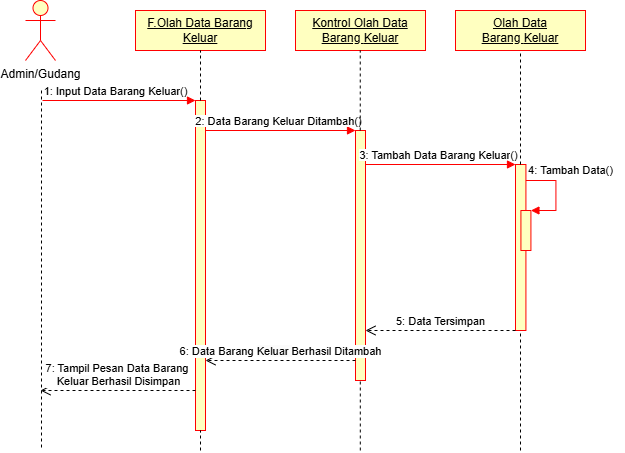

The diagram above was exported from draw.io. Its source (the exported page's mxGraphModel, read from the mxfile embedded in the PNG):
<mxGraphModel dx="558" dy="464" grid="1" gridSize="10" guides="1" tooltips="1" connect="1" arrows="1" fold="1" page="1" pageScale="1" pageWidth="827" pageHeight="1169" math="0" shadow="0">
  <root>
    <mxCell id="0" />
    <mxCell id="1" parent="0" />
    <mxCell id="_JkMppDd81K1PayzjsRn-1" value="Admin/Gudang" style="shape=umlActor;verticalLabelPosition=bottom;verticalAlign=top;html=1;fillColor=#FFFFC0;strokeColor=#FF0000;" vertex="1" parent="1">
      <mxGeometry x="120" y="40" width="30" height="60" as="geometry" />
    </mxCell>
    <mxCell id="_JkMppDd81K1PayzjsRn-4" value="&lt;u&gt;F.Olah Data Barang Keluar&lt;/u&gt;" style="rounded=0;whiteSpace=wrap;html=1;fillColor=#FFFFC0;strokeColor=#FF0000;" vertex="1" parent="1">
      <mxGeometry x="230" y="50" width="130" height="40" as="geometry" />
    </mxCell>
    <mxCell id="_JkMppDd81K1PayzjsRn-9" value="&lt;u&gt;Kontrol Olah Data Barang&amp;nbsp;&lt;/u&gt;&lt;u&gt;Keluar&lt;/u&gt;" style="rounded=0;whiteSpace=wrap;html=1;fillColor=#FFFFC0;strokeColor=#FF0000;" vertex="1" parent="1">
      <mxGeometry x="390" y="50" width="130" height="40" as="geometry" />
    </mxCell>
    <mxCell id="_JkMppDd81K1PayzjsRn-10" value="&lt;u&gt;Olah Data Barang&amp;nbsp;&lt;/u&gt;&lt;u&gt;Keluar&lt;/u&gt;" style="rounded=0;whiteSpace=wrap;html=1;fillColor=#FFFFC0;strokeColor=#FF0000;" vertex="1" parent="1">
      <mxGeometry x="550" y="50" width="130" height="40" as="geometry" />
    </mxCell>
    <mxCell id="_JkMppDd81K1PayzjsRn-17" value="" style="html=1;points=[[0,0,0,0,5],[0,1,0,0,-5],[1,0,0,0,5],[1,1,0,0,-5]];perimeter=orthogonalPerimeter;outlineConnect=0;targetShapes=umlLifeline;portConstraint=eastwest;newEdgeStyle={&quot;curved&quot;:0,&quot;rounded&quot;:0};fillColor=#FFFFC0;strokeColor=#FF0000;" vertex="1" parent="1">
      <mxGeometry x="290" y="140" width="10" height="330" as="geometry" />
    </mxCell>
    <mxCell id="_JkMppDd81K1PayzjsRn-19" value="" style="endArrow=none;dashed=1;html=1;rounded=0;" edge="1" parent="1">
      <mxGeometry width="50" height="50" relative="1" as="geometry">
        <mxPoint x="136" y="130" as="sourcePoint" />
        <mxPoint x="136" y="490" as="targetPoint" />
      </mxGeometry>
    </mxCell>
    <mxCell id="_JkMppDd81K1PayzjsRn-21" value="" style="html=1;verticalAlign=bottom;endArrow=block;curved=0;rounded=0;strokeColor=#FF0000;" edge="1" parent="1" target="_JkMppDd81K1PayzjsRn-17">
      <mxGeometry relative="1" as="geometry">
        <mxPoint x="137" y="140" as="sourcePoint" />
        <mxPoint x="207" y="140" as="targetPoint" />
      </mxGeometry>
    </mxCell>
    <mxCell id="_JkMppDd81K1PayzjsRn-23" value="&lt;span style=&quot;font-size: 11px; background-color: rgb(255, 255, 255);&quot;&gt;1: Input Data Barang&amp;nbsp;&lt;/span&gt;&lt;span style=&quot;font-size: 11px; text-wrap-mode: wrap;&quot;&gt;Keluar&lt;/span&gt;&lt;span style=&quot;font-size: 11px; background-color: rgb(255, 255, 255);&quot;&gt;()&lt;/span&gt;" style="text;html=1;align=center;verticalAlign=middle;resizable=0;points=[];autosize=1;strokeColor=none;fillColor=none;" vertex="1" parent="1">
      <mxGeometry x="125" y="116" width="170" height="30" as="geometry" />
    </mxCell>
    <mxCell id="_JkMppDd81K1PayzjsRn-24" value="" style="html=1;points=[[0,0,0,0,5],[0,1,0,0,-5],[1,0,0,0,5],[1,1,0,0,-5]];perimeter=orthogonalPerimeter;outlineConnect=0;targetShapes=umlLifeline;portConstraint=eastwest;newEdgeStyle={&quot;curved&quot;:0,&quot;rounded&quot;:0};fillColor=#FFFFC0;strokeColor=#FF0000;" vertex="1" parent="1">
      <mxGeometry x="450" y="170" width="10" height="250" as="geometry" />
    </mxCell>
    <mxCell id="_JkMppDd81K1PayzjsRn-25" value="" style="html=1;verticalAlign=bottom;endArrow=block;curved=0;rounded=0;strokeColor=#FF0000;" edge="1" parent="1">
      <mxGeometry relative="1" as="geometry">
        <mxPoint x="300" y="170" as="sourcePoint" />
        <mxPoint x="450" y="170" as="targetPoint" />
      </mxGeometry>
    </mxCell>
    <mxCell id="_JkMppDd81K1PayzjsRn-27" value="&lt;span style=&quot;font-size: 11px; background-color: rgb(255, 255, 255);&quot;&gt;2: Data Barang&amp;nbsp;&lt;/span&gt;&lt;span style=&quot;font-size: 11px; text-wrap-mode: wrap;&quot;&gt;Keluar&amp;nbsp;&lt;/span&gt;&lt;span style=&quot;font-size: 11px; background-color: rgb(255, 255, 255);&quot;&gt;Ditambah()&lt;/span&gt;" style="text;html=1;align=center;verticalAlign=middle;resizable=0;points=[];autosize=1;strokeColor=none;fillColor=none;" vertex="1" parent="1">
      <mxGeometry x="278" y="146" width="190" height="30" as="geometry" />
    </mxCell>
    <mxCell id="_JkMppDd81K1PayzjsRn-28" value="" style="html=1;points=[[0,0,0,0,5],[0,1,0,0,-5],[1,0,0,0,5],[1,1,0,0,-5]];perimeter=orthogonalPerimeter;outlineConnect=0;targetShapes=umlLifeline;portConstraint=eastwest;newEdgeStyle={&quot;curved&quot;:0,&quot;rounded&quot;:0};fillColor=#FFFFC0;strokeColor=#FF0000;" vertex="1" parent="1">
      <mxGeometry x="610" y="204" width="10.42" height="166" as="geometry" />
    </mxCell>
    <mxCell id="_JkMppDd81K1PayzjsRn-29" value="" style="html=1;verticalAlign=bottom;endArrow=block;curved=0;rounded=0;strokeColor=#FF0000;" edge="1" parent="1">
      <mxGeometry relative="1" as="geometry">
        <mxPoint x="460" y="204" as="sourcePoint" />
        <mxPoint x="610" y="204" as="targetPoint" />
      </mxGeometry>
    </mxCell>
    <mxCell id="_JkMppDd81K1PayzjsRn-30" value="&lt;span style=&quot;font-size: 11px; background-color: rgb(255, 255, 255);&quot;&gt;3: Tambah Data Barang&amp;nbsp;&lt;/span&gt;&lt;span style=&quot;font-size: 11px; text-wrap-mode: wrap;&quot;&gt;Keluar&lt;/span&gt;&lt;span style=&quot;font-size: 11px; background-color: rgb(255, 255, 255);&quot;&gt;()&lt;/span&gt;" style="text;html=1;align=center;verticalAlign=middle;resizable=0;points=[];autosize=1;strokeColor=none;fillColor=none;" vertex="1" parent="1">
      <mxGeometry x="443" y="180" width="180" height="30" as="geometry" />
    </mxCell>
    <mxCell id="_JkMppDd81K1PayzjsRn-15" value="" style="html=1;points=[[0,0,0,0,5],[0,1,0,0,-5],[1,0,0,0,5],[1,1,0,0,-5]];perimeter=orthogonalPerimeter;outlineConnect=0;targetShapes=umlLifeline;portConstraint=eastwest;newEdgeStyle={&quot;curved&quot;:0,&quot;rounded&quot;:0};strokeColor=#FF0000;fillColor=#FFFFC0;" vertex="1" parent="1">
      <mxGeometry x="615.42" y="250" width="10" height="40" as="geometry" />
    </mxCell>
    <mxCell id="_JkMppDd81K1PayzjsRn-16" value="" style="html=1;align=left;spacingLeft=2;endArrow=block;rounded=0;edgeStyle=orthogonalEdgeStyle;curved=0;rounded=0;strokeColor=#FF0000;" edge="1" parent="1">
      <mxGeometry relative="1" as="geometry">
        <mxPoint x="620.42" y="220" as="sourcePoint" />
        <Array as="points">
          <mxPoint x="650.42" y="250" />
        </Array>
        <mxPoint x="625.42" y="250" as="targetPoint" />
      </mxGeometry>
    </mxCell>
    <mxCell id="_JkMppDd81K1PayzjsRn-32" value="" style="endArrow=none;dashed=1;html=1;rounded=0;entryX=0.5;entryY=1;entryDx=0;entryDy=0;" edge="1" parent="1" source="_JkMppDd81K1PayzjsRn-17" target="_JkMppDd81K1PayzjsRn-4">
      <mxGeometry width="50" height="50" relative="1" as="geometry">
        <mxPoint x="280" y="290" as="sourcePoint" />
        <mxPoint x="330" y="240" as="targetPoint" />
      </mxGeometry>
    </mxCell>
    <mxCell id="_JkMppDd81K1PayzjsRn-33" value="" style="endArrow=none;dashed=1;html=1;rounded=0;" edge="1" parent="1" target="_JkMppDd81K1PayzjsRn-17">
      <mxGeometry width="50" height="50" relative="1" as="geometry">
        <mxPoint x="295" y="490" as="sourcePoint" />
        <mxPoint x="294.75" y="450" as="targetPoint" />
      </mxGeometry>
    </mxCell>
    <mxCell id="_JkMppDd81K1PayzjsRn-34" value="" style="endArrow=none;dashed=1;html=1;rounded=0;entryX=0.5;entryY=1;entryDx=0;entryDy=0;" edge="1" parent="1" source="_JkMppDd81K1PayzjsRn-24">
      <mxGeometry width="50" height="50" relative="1" as="geometry">
        <mxPoint x="454.75" y="140" as="sourcePoint" />
        <mxPoint x="454.75" y="90" as="targetPoint" />
      </mxGeometry>
    </mxCell>
    <mxCell id="_JkMppDd81K1PayzjsRn-35" value="" style="endArrow=none;dashed=1;html=1;rounded=0;entryX=0.5;entryY=1;entryDx=0;entryDy=0;" edge="1" parent="1" source="_JkMppDd81K1PayzjsRn-28" target="_JkMppDd81K1PayzjsRn-10">
      <mxGeometry width="50" height="50" relative="1" as="geometry">
        <mxPoint x="615" y="180" as="sourcePoint" />
        <mxPoint x="670" y="150" as="targetPoint" />
      </mxGeometry>
    </mxCell>
    <mxCell id="_JkMppDd81K1PayzjsRn-36" value="&lt;span style=&quot;font-size: 11px; background-color: rgb(255, 255, 255);&quot;&gt;4: Tambah Data()&lt;/span&gt;" style="text;html=1;align=center;verticalAlign=middle;resizable=0;points=[];autosize=1;strokeColor=none;fillColor=none;" vertex="1" parent="1">
      <mxGeometry x="610" y="195" width="110" height="30" as="geometry" />
    </mxCell>
    <mxCell id="_JkMppDd81K1PayzjsRn-41" value="5: Data Tersimpan" style="html=1;verticalAlign=bottom;endArrow=open;dashed=1;endSize=8;curved=0;rounded=0;exitX=0;exitY=1;exitDx=0;exitDy=-5;" edge="1" parent="1">
      <mxGeometry relative="1" as="geometry">
        <mxPoint x="460" y="370" as="targetPoint" />
        <mxPoint x="610" y="370" as="sourcePoint" />
      </mxGeometry>
    </mxCell>
    <mxCell id="_JkMppDd81K1PayzjsRn-43" value="6: Data Barang&amp;nbsp;&lt;span style=&quot;text-wrap-mode: wrap; background-color: rgb(251, 251, 251);&quot;&gt;Keluar&amp;nbsp;&lt;/span&gt;Berhasil Ditambah" style="html=1;verticalAlign=bottom;endArrow=open;dashed=1;endSize=8;curved=0;rounded=0;" edge="1" parent="1">
      <mxGeometry relative="1" as="geometry">
        <mxPoint x="300" y="400" as="targetPoint" />
        <mxPoint x="450" y="400" as="sourcePoint" />
      </mxGeometry>
    </mxCell>
    <mxCell id="_JkMppDd81K1PayzjsRn-44" value="7: Tampil Pesan Data Barang&amp;nbsp;&lt;br&gt;&lt;div&gt;&lt;span style=&quot;background-color: rgb(251, 251, 251); text-wrap-mode: wrap;&quot;&gt;&lt;font style=&quot;font-size: 11px;&quot;&gt;Keluar&amp;nbsp;&lt;/font&gt;&lt;/span&gt;Berhasil Disimpan&lt;/div&gt;" style="html=1;verticalAlign=bottom;endArrow=open;dashed=1;endSize=8;curved=0;rounded=0;" edge="1" parent="1">
      <mxGeometry relative="1" as="geometry">
        <mxPoint x="135" y="430" as="targetPoint" />
        <mxPoint x="290" y="430" as="sourcePoint" />
      </mxGeometry>
    </mxCell>
    <mxCell id="_JkMppDd81K1PayzjsRn-47" value="" style="endArrow=none;dashed=1;html=1;rounded=0;" edge="1" parent="1" target="_JkMppDd81K1PayzjsRn-24">
      <mxGeometry width="50" height="50" relative="1" as="geometry">
        <mxPoint x="454.8" y="490" as="sourcePoint" />
        <mxPoint x="454.8" y="390" as="targetPoint" />
      </mxGeometry>
    </mxCell>
    <mxCell id="_JkMppDd81K1PayzjsRn-48" value="" style="endArrow=none;dashed=1;html=1;rounded=0;" edge="1" parent="1" target="_JkMppDd81K1PayzjsRn-28">
      <mxGeometry width="50" height="50" relative="1" as="geometry">
        <mxPoint x="615" y="490" as="sourcePoint" />
        <mxPoint x="614.8" y="470" as="targetPoint" />
      </mxGeometry>
    </mxCell>
  </root>
</mxGraphModel>